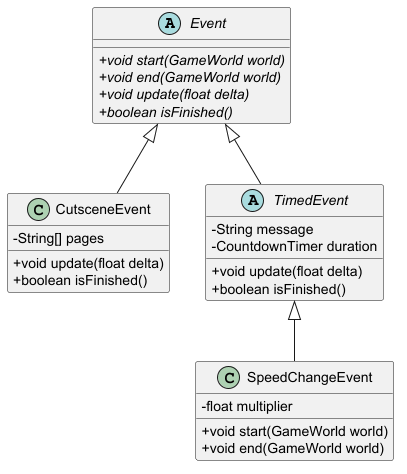

The diagram above was rendered by PlantUML. Its source (embedded in the PNG):
@startuml
skinparam classAttributeIconSize 0

abstract class Event {
    + {abstract} void start(GameWorld world)
    + {abstract} void end(GameWorld world)
    + {abstract} void update(float delta)
    + {abstract} boolean isFinished()
}

class CutsceneEvent {
    - String[] pages
    + void update(float delta)
    + boolean isFinished()
}

abstract class TimedEvent {
    - String message
    - CountdownTimer duration
    + void update(float delta)
    + boolean isFinished()
}

class SpeedChangeEvent {
    - float multiplier
    + void start(GameWorld world)
    + void end(GameWorld world)
}

Event <|-- CutsceneEvent
Event <|-- TimedEvent
TimedEvent <|-- SpeedChangeEvent

@enduml